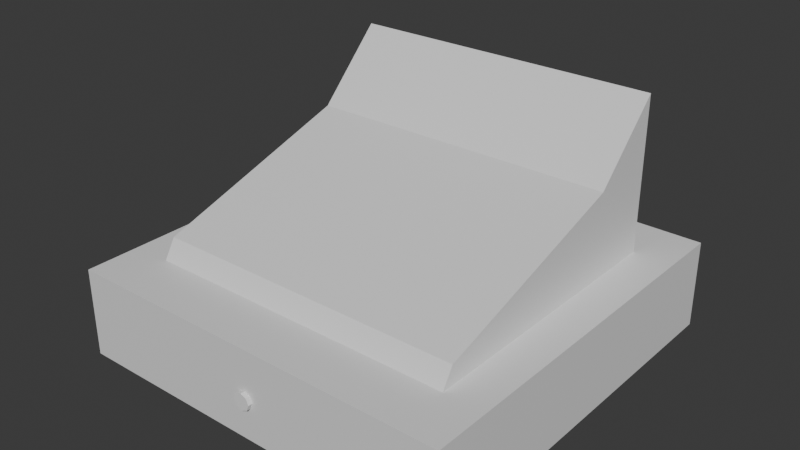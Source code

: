 # Source: caja_registradora.002.blend  (saved by Blender 4.2.66; exported with 4.5.12 LTS)
import bpy
from mathutils import Matrix  # noqa: F401  (used for matrix-valued properties, if any)

bpy.ops.wm.read_factory_settings(use_empty=True)
scene = bpy.context.scene
scene.name = 'Scene'

# ---- collections
col_collection = bpy.data.collections.new('Collection'); scene.collection.children.link(col_collection)

# ---- materials (node trees are filled in below, after node groups)
mat_material = bpy.data.materials.new('Material')
mat_material.alpha_threshold = 0.0
mat_material.roughness = 0.5
mat_material.line_color = (0.0, 0.0, 0.0, 1.0)

# ---- material node trees
mat_material.use_nodes = True; mat_material.node_tree.nodes.clear()
_N = mat_material.node_tree.nodes; _L = mat_material.node_tree.links
n0 = _N.new('ShaderNodeOutputMaterial'); n0.name = 'Material Output'; n0.location = (300, 300)
n1 = _N.new('ShaderNodeBsdfPrincipled'); n1.name = 'Principled BSDF'; n1.location = (10, 300)
n1.inputs[3].default_value = 1.45
_L.new(n1.outputs[0], n0.inputs[0])
n0.is_active_output = True

# ---- world
world_world = bpy.data.worlds.new('World'); scene.world = world_world
world_world.use_nodes = True; world_world.node_tree.nodes.clear()
_N = world_world.node_tree.nodes; _L = world_world.node_tree.links
n0 = _N.new('ShaderNodeOutputWorld'); n0.name = 'World Output'; n0.location = (300, 300)
n1 = _N.new('ShaderNodeBackground'); n1.name = 'Background'; n1.location = (10, 300)
n1.inputs[0].default_value = (0.05088, 0.05088, 0.05088, 1.0)
_L.new(n1.outputs[0], n0.inputs[0])
n0.is_active_output = True
world_world.color = (0.05088, 0.05088, 0.05088)
world_world.sun_shadow_jitter_overblur = 0.0

# ---- meshes
me_cube = bpy.data.meshes.new('Cube')
me_cube.from_pydata([(0.25, 0.25, 0.1122), (0.25, 0.25, 2.027e-06), (0.25, -0.25, 0.1122), (0.25, -0.25, 2.027e-06), (-0.25, 0.25, 0.1122), (-0.25, 0.25, 2.027e-06), (-0.25, -0.25, 0.1122), (-0.25, -0.25, 2.027e-06), (-0.25, 0.18, 2.027e-06), (-0.25, -0.18, 2.027e-06), (0.25, 0.18, 0.1122), (0.25, -0.18, 0.1122), (-0.25, -0.18, 0.1122), (-0.25, 0.18, 0.1122), (0.25, -0.18, 2.027e-06), (0.25, 0.18, 2.027e-06), (0.2, 0.25, 2.027e-06), (-0.2, 0.25, 2.027e-06), (0.2, -0.25, 0.1122), (-0.2, -0.25, 0.1122), (-0.2, -0.25, 2.027e-06), (0.2, -0.25, 2.027e-06), (-0.2, 0.25, 0.1122), (0.2, 0.25, 0.1122), (0.2, 0.18, 2.027e-06), (-0.2, 0.18, 2.027e-06), (0.2, -0.18, 2.027e-06), (-0.2, -0.18, 2.027e-06), (-0.2, 0.18, 0.1122), (0.2, 0.18, 0.1122), (-0.2, -0.18, 0.1122), (0.2, -0.18, 0.1122), (-0.2, 0.18, 0.3066), (0.2, 0.18, 0.3066), (-0.2, 0.09436, 0.2195), (0.2, 0.09436, 0.2195), (-0.2, -0.1656, 0.1364), (-0.2, 0.18, 0.156), (0.2, -0.1656, 0.1364), (0.2, 0.18, 0.156)], [], [(30, 12, 19), (20, 19, 7), (8, 13, 5), (26, 14, 3), (14, 11, 3), (16, 23, 1), (1, 0, 15), (15, 10, 14), (16, 1, 24), (24, 15, 26), (7, 6, 9), (9, 12, 8), (22, 13, 28), (28, 13, 12, 30), (10, 29, 11), (37, 36, 34), (0, 23, 10), (23, 28, 29), (8, 25, 9), (5, 17, 25), (17, 16, 24), (5, 4, 17), (17, 22, 16), (9, 20, 7), (27, 26, 21), (3, 2, 21), (21, 18, 20), (11, 31, 18), (31, 30, 19), (33, 34, 35), (36, 35, 34), (39, 37, 33), (38, 39, 35), (29, 28, 37), (30, 31, 36), (28, 36, 37), (35, 39, 33), (34, 32, 37), (36, 28, 30), (36, 31, 38), (31, 29, 39), (33, 37, 32), (37, 39, 29), (13, 22, 4), (10, 23, 29), (18, 2, 11), (19, 12, 6), (20, 18, 19), (21, 2, 18), (14, 10, 11), (7, 19, 6), (8, 12, 13), (5, 13, 4), (17, 4, 22), (16, 22, 23), (3, 11, 2), (9, 6, 12), (1, 23, 0), (15, 0, 10), (19, 18, 31), (11, 29, 31), (28, 23, 22), (24, 1, 15), (26, 15, 14), (9, 25, 27), (25, 8, 5), (34, 33, 32), (24, 25, 17), (35, 36, 38), (3, 21, 26), (20, 9, 27), (21, 20, 27), (39, 38, 31)])
_uv = me_cube.uv_layers.new(name='UVMap')
_uv.uv.foreach_set('vector', [0.841, 0.6667, 0.875, 0.6667, 0.841, 0.75, 0.375, 0.966, 0.625, 0.966, 0.375, 1.0, 0.375, 0.1667, 0.625, 0.1667, 0.375, 0.25, 0.2423, 0.6667, 0.375, 0.6667, 0.375, 0.75, 0.375, 0.6667, 0.625, 0.6667, 0.375, 0.75, 0.375, 0.3673, 0.625, 0.3673, 0.375, 0.5, 0.375, 0.5, 0.625, 0.5, 0.375, 0.5833, 0.375, 0.5833, 0.625, 0.5833, 0.375, 0.6667, 0.2423, 0.5, 0.375, 0.5, 0.2423, 0.5833, 0.2423, 0.5833, 0.375, 0.5833, 0.2423, 0.6667, 0.375, 0.0, 0.625, 0.0, 0.375, 0.08333, 0.375, 0.08333, 0.625, 0.08333, 0.375, 0.1667, 0.841, 0.5, 0.875, 0.5833, 0.841, 0.5833, 0.841, 0.5833, 0.875, 0.5833, 0.875, 0.6667, 0.841, 0.6667, 0.625, 0.5833, 0.7577, 0.5833, 0.625, 0.6667, 0.841, 0.5833, 0.841, 0.6667, 0.841, 0.6667, 0.625, 0.5, 0.7577, 0.5, 0.625, 0.5833, 0.7577, 0.5, 0.841, 0.5833, 0.7577, 0.5833, 0.125, 0.5833, 0.159, 0.5833, 0.125, 0.6667, 0.125, 0.5, 0.159, 0.5, 0.159, 0.5833, 0.159, 0.5, 0.2423, 0.5, 0.2423, 0.5833, 0.375, 0.25, 0.625, 0.25, 0.375, 0.284, 0.375, 0.284, 0.625, 0.284, 0.375, 0.3673, 0.125, 0.6667, 0.159, 0.75, 0.125, 0.75, 0.159, 0.6667, 0.2423, 0.6667, 0.2423, 0.75, 0.375, 0.75, 0.625, 0.75, 0.375, 0.8827, 0.375, 0.8827, 0.625, 0.8827, 0.375, 0.966, 0.625, 0.6667, 0.7577, 0.6667, 0.7577, 0.75, 0.7577, 0.6667, 0.841, 0.6667, 0.841, 0.75, 0.7577, 0.5833, 0.841, 0.6667, 0.7577, 0.6667, 0.841, 0.6667, 0.7577, 0.6667, 0.841, 0.6667, 0.7577, 0.5833, 0.841, 0.5833, 0.7577, 0.5833, 0.7577, 0.6667, 0.7577, 0.5833, 0.7577, 0.6667, 0.7577, 0.5833, 0.841, 0.5833, 0.841, 0.5833, 0.841, 0.6667, 0.7577, 0.6667, 0.841, 0.6667, 0.841, 0.5833, 0.841, 0.6667, 0.841, 0.5833, 0.7577, 0.6667, 0.7577, 0.5833, 0.7577, 0.5833, 0.841, 0.6667, 0.841, 0.5833, 0.841, 0.5833, 0.841, 0.6667, 0.841, 0.5833, 0.841, 0.6667, 0.841, 0.6667, 0.7577, 0.6667, 0.7577, 0.6667, 0.7577, 0.6667, 0.7577, 0.5833, 0.7577, 0.5833, 0.7577, 0.5833, 0.841, 0.5833, 0.841, 0.5833, 0.841, 0.5833, 0.7577, 0.5833, 0.7577, 0.5833, 0.875, 0.5833, 0.841, 0.5, 0.875, 0.5, 0.625, 0.5833, 0.7577, 0.5, 0.7577, 0.5833, 0.7577, 0.75, 0.625, 0.75, 0.625, 0.6667, 0.841, 0.75, 0.875, 0.6667, 0.875, 0.75, 0.375, 0.966, 0.625, 0.8827, 0.625, 0.966, 0.375, 0.8827, 0.625, 0.75, 0.625, 0.8827, 0.375, 0.6667, 0.625, 0.5833, 0.625, 0.6667, 0.375, 1.0, 0.625, 0.966, 0.625, 1.0, 0.375, 0.1667, 0.625, 0.08333, 0.625, 0.1667, 0.375, 0.25, 0.625, 0.1667, 0.625, 0.25, 0.375, 0.284, 0.625, 0.25, 0.625, 0.284, 0.375, 0.3673, 0.625, 0.284, 0.625, 0.3673, 0.375, 0.75, 0.625, 0.6667, 0.625, 0.75, 0.375, 0.08333, 0.625, 0.0, 0.625, 0.08333, 0.375, 0.5, 0.625, 0.3673, 0.625, 0.5, 0.375, 0.5833, 0.625, 0.5, 0.625, 0.5833, 0.841, 0.75, 0.7577, 0.75, 0.7577, 0.6667, 0.625, 0.6667, 0.7577, 0.5833, 0.7577, 0.6667, 0.841, 0.5833, 0.7577, 0.5, 0.841, 0.5, 0.2423, 0.5833, 0.375, 0.5, 0.375, 0.5833, 0.2423, 0.6667, 0.375, 0.5833, 0.375, 0.6667, 0.125, 0.6667, 0.159, 0.5833, 0.159, 0.6667, 0.159, 0.5833, 0.125, 0.5833, 0.125, 0.5, 0.841, 0.6667, 0.7577, 0.5833, 0.841, 0.5833, 0.2423, 0.5833, 0.159, 0.5833, 0.159, 0.5, 0.7577, 0.6667, 0.841, 0.6667, 0.7577, 0.6667, 0.375, 0.75, 0.2423, 0.75, 0.2423, 0.6667, 0.159, 0.75, 0.125, 0.6667, 0.159, 0.6667, 0.2423, 0.75, 0.159, 0.75, 0.159, 0.6667, 0.7577, 0.5833, 0.7577, 0.6667, 0.7577, 0.6667])
me_cube.materials.append(mat_material)
me_cube.use_mirror_vertex_groups = False
me_cube.update()
me_cylinder_002 = bpy.data.meshes.new('Cylinder.002')
me_cylinder_002.from_pydata([(0.0, 0.7588, 0.3938), (0.0, 1.0, 1.0), (0.5366, 0.5366, 0.3938), (0.7071, 0.7071, 1.0), (0.7588, 6.093e-08, 0.3938), (1.0, 0.0, 1.0), (0.5366, -0.5366, 0.3938), (0.7071, -0.7071, 1.0), (0.0, -0.7588, 0.3938), (0.0, -1.0, 1.0), (-0.5366, -0.5366, 0.3938), (-0.7071, -0.7071, 1.0), (-0.7588, 6.093e-08, 0.3938), (-1.0, 0.0, 1.0), (-0.5366, 0.5366, 0.3938), (-0.7071, 0.7071, 1.0), (0.0, 1.0, 0.3938), (0.7071, 0.7071, 0.3938), (1.0, 6.093e-08, 0.3938), (0.7071, -0.7071, 0.3938), (0.0, -1.0, 0.3938), (-0.7071, -0.7071, 0.3938), (-1.0, 6.093e-08, 0.3938), (-0.7071, 0.7071, 0.3938), (0.0, 1.431e-06, 1.0), (-0.7032, -0.7087, 0.3938), (0.7038, -0.7085, 0.3938), (-0.7071, -0.7071, 0.3962)], [], [(16, 1, 3), (17, 5, 18), (18, 5, 7), (19, 7, 9, 26), (20, 9, 11), (21, 27, 13, 22), (3, 24, 5), (22, 13, 15), (23, 1, 16), (2, 0, 17), (4, 2, 18), (6, 4, 19), (8, 6, 20), (10, 8, 25, 21), (12, 10, 22), (14, 12, 23), (0, 14, 16), (5, 24, 7), (7, 24, 9), (9, 24, 11), (11, 24, 13), (13, 24, 15), (15, 24, 1), (1, 24, 3), (3, 17, 16), (16, 14, 23), (5, 17, 3), (19, 4, 18), (7, 19, 18), (26, 9, 20), (25, 8, 20), (11, 27, 25, 20), (25, 27, 21), (13, 27, 11), (20, 6, 19, 26), (23, 12, 22), (15, 23, 22), (18, 2, 17), (1, 23, 15), (17, 0, 16), (22, 10, 21)])
_uv = me_cylinder_002.uv_layers.new(name='UVMap')
_uv.uv.foreach_set('vector', [1.0, 0.5, 1.0, 1.0, 0.875, 1.0, 0.875, 0.5, 0.75, 1.0, 0.75, 0.5, 0.75, 0.5, 0.75, 1.0, 0.625, 1.0, 0.625, 0.5, 0.625, 1.0, 0.5, 1.0, 0.6244, 0.5, 0.5, 0.5, 0.5, 1.0, 0.375, 1.0, 0.375, 0.5, 0.375, 0.502, 0.25, 1.0, 0.25, 0.5, 0.4197, 0.4197, 0.25, 0.25, 0.49, 0.25, 0.25, 0.5, 0.25, 1.0, 0.125, 1.0, 0.125, 0.5, 0.0, 1.0, 0.0, 0.5, 0.8788, 0.3788, 0.75, 0.4321, 0.9197, 0.4197, 0.9321, 0.25, 0.8788, 0.3788, 0.99, 0.25, 0.8788, 0.1212, 0.9321, 0.25, 0.9197, 0.08029, 0.75, 0.06789, 0.8788, 0.1212, 0.75, 0.01, 0.6212, 0.1212, 0.75, 0.06789, 0.5812, 0.0799, 0.5803, 0.08029, 0.5679, 0.25, 0.6212, 0.1212, 0.51, 0.25, 0.6212, 0.3788, 0.5679, 0.25, 0.5803, 0.4197, 0.75, 0.4321, 0.6212, 0.3788, 0.75, 0.49, 0.49, 0.25, 0.25, 0.25, 0.4197, 0.08029, 0.4197, 0.08029, 0.25, 0.25, 0.25, 0.01, 0.25, 0.01, 0.25, 0.25, 0.08029, 0.08029, 0.08029, 0.08029, 0.25, 0.25, 0.01, 0.25, 0.01, 0.25, 0.25, 0.25, 0.08029, 0.4197, 0.08029, 0.4197, 0.25, 0.25, 0.25, 0.49, 0.25, 0.49, 0.25, 0.25, 0.4197, 0.4197, 0.875, 1.0, 0.875, 0.5, 1.0, 0.5, 0.75, 0.49, 0.6212, 0.3788, 0.5803, 0.4197, 0.75, 1.0, 0.875, 0.5, 0.875, 1.0, 0.9197, 0.08029, 0.9321, 0.25, 0.99, 0.25, 0.625, 1.0, 0.625, 0.5, 0.75, 0.5, 0.6244, 0.5, 0.5, 1.0, 0.5, 0.5, 0.5812, 0.0799, 0.75, 0.06789, 0.75, 0.01, 0.375, 1.0, 0.375, 0.502, 0.3757, 0.5, 0.5, 0.5, 0.3757, 0.5, 0.375, 0.502, 0.375, 0.5, 0.25, 1.0, 0.375, 0.502, 0.375, 1.0, 0.75, 0.01, 0.8788, 0.1212, 0.9197, 0.08029, 0.9189, 0.07997, 0.5803, 0.4197, 0.5679, 0.25, 0.51, 0.25, 0.125, 1.0, 0.125, 0.5, 0.25, 0.5, 0.99, 0.25, 0.8788, 0.3788, 0.9197, 0.4197, 0.0, 1.0, 0.125, 0.5, 0.125, 1.0, 0.9197, 0.4197, 0.75, 0.4321, 0.75, 0.49, 0.51, 0.25, 0.6212, 0.1212, 0.5803, 0.08029])
me_cylinder_002.update()

# ---- objects
ob_caja = bpy.data.objects.new('Caja', me_cube)
ob_cerradura = bpy.data.objects.new('Cerradura', me_cylinder_002)

# ---- transforms, parenting, visibility, modifiers, constraints
ob_caja.location = (0.0, 0.0, 0.0)
ob_caja.lock_rotations_4d = False
ob_caja.empty_display_type = 'ARROWS'
ob_caja.lineart.crease_threshold = 0.0
ob_cerradura.location = (0.0, -0.2447, 0.05)
ob_cerradura.rotation_euler = (1.571, 0.0, 0.0)
ob_cerradura.scale = (0.01063, 0.01063, 0.01063)

# ---- collection membership
col_collection.objects.link(ob_caja)
col_collection.objects.link(ob_cerradura)

# ---- scene / render settings (as saved in the file)
scene.frame_start = 1; scene.frame_end = 250; scene.frame_set(1)
scene.render.engine = 'BLENDER_EEVEE_NEXT'
bpy.context.view_layer.update()

# ---- added for rendering (the .blend has no active camera and no usable light): camera, sun
cam_auto = bpy.data.cameras.new('AutoCamera')
cam_auto.lens = 50.0
cam_auto.sensor_width = 36.0
cam_auto.clip_end = 1000.0
ob_auto_camera = bpy.data.objects.new('AutoCamera', cam_auto)
scene.collection.objects.link(ob_auto_camera)
ob_auto_camera.location = (0.716264, -0.862166, 0.726296)
ob_auto_camera.rotation_euler = (1.09748, -7.21219e-08, 0.694738)
scene.camera = ob_auto_camera
light_auto_sun = bpy.data.lights.new('AutoSun', 'SUN')
light_auto_sun.energy = 3.0
light_auto_sun.angle = 0.0523599
ob_auto_sun = bpy.data.objects.new('AutoSun', light_auto_sun)
scene.collection.objects.link(ob_auto_sun)
ob_auto_sun.rotation_euler = (0.872665, 0.174533, 0.523599)
bpy.context.view_layer.update()
